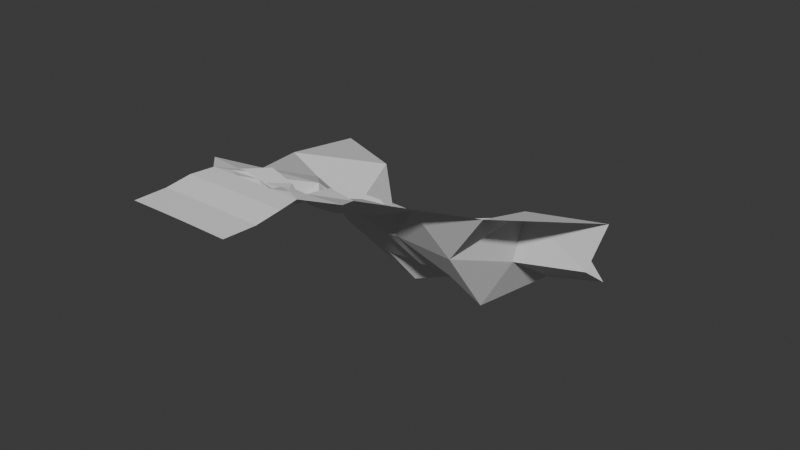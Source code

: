 # Source: level1map.blend  (saved by Blender 4.0.36; exported with 4.5.12 LTS)
import bpy
from mathutils import Matrix  # noqa: F401  (used for matrix-valued properties, if any)

bpy.ops.wm.read_factory_settings(use_empty=True)
scene = bpy.context.scene
scene.name = 'Scene'

# ---- collections
col_collection = bpy.data.collections.new('Collection'); scene.collection.children.link(col_collection)

# ---- world
world_world = bpy.data.worlds.new('World'); scene.world = world_world
world_world.use_nodes = True; world_world.node_tree.nodes.clear()
_N = world_world.node_tree.nodes; _L = world_world.node_tree.links
n0 = _N.new('ShaderNodeOutputWorld'); n0.name = 'World Output'; n0.location = (300, 300)
n1 = _N.new('ShaderNodeBackground'); n1.name = 'Background'; n1.location = (10, 300)
n1.inputs[0].default_value = (0.05088, 0.05088, 0.05088, 1.0)
_L.new(n1.outputs[0], n0.inputs[0])
n0.is_active_output = True
world_world.color = (0.05088, 0.05088, 0.05088)
world_world.use_sun_shadow = False
world_world.sun_shadow_jitter_overblur = 0.0

# ---- meshes
me_plane = bpy.data.meshes.new('Plane')
me_plane.from_pydata([(-36.72, -33.83, 2.882), (36.72, -33.83, 2.882), (-13.93, 4.519, 2.882), (13.93, 4.519, 2.882), (-34.13, 4.519, 2.882), (34.13, 4.519, 2.882), (0.0, 4.519, 2.882), (-6.066, 28.68, -21.16), (6.066, 28.68, -21.16), (0.0, 28.68, -21.16), (-6.066, 44.1, -27.13), (6.066, 44.1, -27.13), (0.0, 44.05, -27.67), (-6.066, 53.27, -33.77), (6.066, 53.27, -33.77), (0.0, 53.2, -34.62), (-6.066, 84.6, -41.15), (6.066, 84.6, -41.15), (0.0, -33.7, 2.882), (21.83, 36.43, -9.093), (-22.07, 33.81, -8.685), (-11.23, 58.72, -42.56), (11.23, 58.72, -42.56), (21.83, 62.97, -34.9), (-22.07, 60.34, -34.49), (-10.01, 79.47, -43.14), (10.01, 79.47, -43.14), (-42.74, 31.16, -1.988), (-19.01, 74.87, -37.78), (-58.37, 14.85, 1.281), (19.23, 77.86, -38.0), (-30.07, 48.18, -39.24), (58.72, 16.87, 1.482), (40.84, 35.71, -3.481), (-3.357, 104.8, -58.87), (3.357, 104.8, -58.87), (-6.066, 120.9, -78.75), (6.066, 120.9, -78.75), (0.0, 120.9, -78.75), (-6.066, 160.3, -103.7), (33.19, 50.31, -39.88), (-10.03, 104.5, -62.29), (10.03, 104.5, -62.29), (6.066, 160.3, -103.7), (0.0, 160.3, -103.7), (-29.64, 107.7, -44.64), (29.86, 110.7, -44.87), (-26.5, 117.5, -66.56), (26.72, 120.5, -66.79), (-39.7, 61.84, -29.65), (39.92, 76.92, -37.93), (-34.93, 139.7, -80.98), (34.77, 139.7, -80.98), (-18.86, 153.9, -79.11), (18.71, 153.9, -79.11), (-31.08, 130.6, -72.05), (31.61, 133.6, -72.28), (-58.17, 95.56, -22.36), (58.39, 98.56, -22.59), (-54.15, 107.4, -43.61), (54.37, 110.4, -43.84), (-36.72, -79.14, -2.336), (36.72, -79.14, -2.336), (0.0, -79.01, -2.336), (-91.49, -33.83, 2.291), (91.49, -33.83, 2.291), (-85.03, 4.519, 2.291), (85.03, 4.519, 2.291), (-91.49, -79.14, -2.927), (91.49, -79.14, -2.927), (-35.63, -136.1, -0.3401), (36.48, -136.1, -0.3401), (0.4277, -136.0, -0.3401), (-89.41, -136.1, -0.9201), (90.26, -136.1, -0.9201), (-65.99, 36.83, -6.509), (69.12, 38.96, -7.152), (-17.98, 207.7, -118.9), (17.98, 207.7, -118.9), (0.0, 209.9, -120.8), (-17.98, 236.9, -133.7), (17.98, 236.9, -133.7), (0.0, 239.1, -134.1), (-17.98, 296.3, -138.2), (17.98, 296.3, -136.3), (0.0, 298.6, -149.1), (-40.47, 177.2, -71.77), (40.32, 189.3, -79.82), (-92.5, 108.0, -37.01), (92.72, 110.9, -37.24), (-128.0, 44.32, -7.083), (131.1, 46.44, -7.726), (-17.98, 296.3, -194.3), (17.98, 296.3, -194.3), (0.0, 294.5, -196.2), (-17.98, 528.7, -385.6), (17.98, 528.7, -385.6), (0.0, 526.9, -387.5), (-17.98, 581.6, -385.6), (17.98, 581.6, -385.6), (-76.42, 464.7, -385.6), (76.42, 464.7, -385.6), (-53.36, 621.7, -385.6), (53.36, 621.7, -385.6), (-101.3, 236.9, -99.47), (101.3, 236.9, -99.47), (-53.36, 676.9, -385.6), (53.36, 676.9, -385.6), (-23.03, 703.4, -385.6), (23.03, 703.4, -385.6), (-109.7, 632.3, -385.6), (109.7, 632.3, -385.6), (-109.7, 687.5, -385.6), (109.7, 687.5, -385.6), (-23.03, 791.5, -385.6), (23.03, 791.5, -385.6), (-93.33, 785.0, -385.6), (93.33, 785.0, -385.6), (-111.9, 320.4, -216.8), (111.9, 320.4, -216.8), (-202.1, 283.3, -99.47), (202.1, 283.3, -99.47), (-135.8, 473.8, -277.9), (135.8, 473.8, -277.9), (-154.8, 473.9, -173.1), (154.8, 473.9, -173.1), (-69.73, 380.5, -290.0), (17.98, 386.5, -290.0), (-17.98, 386.5, -290.0), (69.73, 380.5, -290.0), (0.0, 384.7, -291.9), (-204.3, 681.8, -385.6), (204.3, 681.8, -385.6), (-253.0, 523.3, -277.9), (253.0, 523.3, -277.9), (-288.5, 523.4, -173.1), (288.5, 523.4, -173.1)], [(3, 2)], [(9, 6, 3, 8), (18, 3, 6), (9, 8, 11, 12), (7, 9, 12, 10), (12, 11, 14, 15), (10, 12, 15, 13), (15, 14, 17), (13, 15, 16), (7, 2, 6, 9), (2, 4, 0), (5, 8, 3), (2, 7, 4), (8, 5, 19), (11, 8, 19), (7, 10, 20), (7, 20, 4), (20, 10, 21, 24), (11, 19, 23, 22), (11, 22, 14), (10, 13, 21), (0, 18, 2), (2, 18, 6), (3, 18, 1), (3, 1, 5), (21, 13, 25), (22, 26, 14), (17, 14, 26), (13, 16, 25), (26, 22, 23, 30), (24, 21, 25, 28), (32, 33, 19), (31, 27, 20, 24), (27, 29, 20), (23, 19, 33, 40), (17, 16, 15), (34, 17, 35), (17, 34, 16), (38, 34, 35), (41, 25, 16), (16, 34, 41), (17, 42, 35), (35, 42, 37), (34, 36, 41), (38, 37, 43, 44), (36, 38, 44, 39), (25, 41, 45), (28, 25, 45), (26, 30, 46), (17, 26, 42), (47, 41, 36), (42, 48, 37), (42, 46, 48), (47, 45, 41), (46, 42, 26), (28, 49, 24), (31, 24, 49), (45, 49, 28), (46, 30, 50), (50, 23, 40), (30, 23, 50), (36, 39, 53), (56, 52, 37), (43, 37, 54), (51, 55, 36), (47, 36, 55), (37, 48, 56), (49, 45, 57), (50, 58, 46), (48, 46, 58), (47, 57, 45), (57, 47, 59), (58, 60, 48), (56, 48, 60), (47, 55, 59), (53, 51, 36), (54, 37, 52), (18, 0, 63), (18, 63, 1), (64, 68, 61), (66, 64, 0), (65, 67, 1), (5, 1, 67), (4, 66, 0), (0, 64, 61), (61, 68, 70), (61, 70, 63), (61, 63, 0), (63, 62, 1), (69, 65, 62), (1, 62, 65), (62, 71, 69), (62, 63, 71), (71, 63, 72), (70, 72, 63), (71, 74, 69), (73, 70, 68), (19, 5, 32), (4, 20, 29), (4, 29, 66), (5, 67, 32), (40, 76, 50), (49, 75, 31), (31, 75, 27), (27, 75, 29), (66, 29, 75), (40, 33, 76), (33, 32, 76), (67, 76, 32), (57, 75, 49), (58, 50, 76), (44, 43, 78, 79), (39, 44, 79, 77), (79, 78, 81, 82), (77, 79, 82, 80), (82, 81, 84, 85), (80, 82, 85, 83), (39, 77, 53), (43, 54, 78), (51, 53, 86), (54, 52, 87), (51, 59, 55), (52, 56, 60), (77, 86, 53), (78, 54, 87), (86, 59, 51), (87, 52, 60), (59, 88, 57), (60, 58, 89), (75, 57, 88), (76, 89, 58), (75, 90, 66), (76, 67, 91), (89, 76, 91), (88, 90, 75), (59, 86, 88), (60, 89, 87), (81, 78, 87), (77, 80, 86), (85, 84, 93, 94), (83, 85, 94, 92), (94, 93, 127, 130), (92, 94, 130, 128), (97, 96, 99), (95, 97, 98), (95, 98, 102, 100), (99, 96, 101, 103), (95, 100, 126, 128), (96, 127, 129, 101), (80, 83, 104), (84, 81, 105), (86, 80, 104), (87, 105, 81), (88, 86, 104), (89, 105, 87), (34, 38, 36), (38, 35, 37), (106, 112, 102), (107, 103, 113), (102, 110, 100), (103, 101, 111), (112, 110, 102), (113, 103, 111), (108, 109, 114), (108, 114, 106), (109, 107, 115), (114, 109, 115), (115, 107, 117), (114, 116, 106), (112, 106, 116), (113, 117, 107), (99, 98, 97), (83, 92, 104), (93, 84, 105), (119, 129, 93), (126, 100, 118), (105, 89, 121), (92, 118, 104), (119, 93, 105), (104, 120, 88), (104, 118, 120), (105, 121, 119), (123, 125, 119), (124, 122, 118), (101, 119, 123), (118, 100, 122), (101, 123, 111), (110, 122, 100), (121, 125, 119), (118, 124, 120), (128, 130, 97, 95), (128, 126, 92), (130, 127, 96, 97), (129, 127, 93), (129, 119, 101), (118, 92, 126), (125, 123, 134, 136), (111, 123, 134, 132), (122, 124, 135, 133), (122, 110, 131, 133), (125, 121, 136), (124, 135, 120), (112, 131, 110), (111, 132, 113), (117, 113, 132), (116, 131, 112)])
_uv = me_plane.uv_layers.new(name='UVMap')
_uv.uv.foreach_set('vector', [0.5, 1.0, 0.0, 0.0, 0.0, 0.0, 1.0, 1.0, 0.0, 0.0, 0.0, 0.0, 0.0, 0.0, 0.5, 1.0, 1.0, 1.0, 1.0, 1.0, 0.5, 1.0, 0.0, 1.0, 0.5, 1.0, 0.5, 1.0, 0.0, 1.0, 0.5, 1.0, 1.0, 1.0, 1.0, 1.0, 0.5, 1.0, 0.0, 1.0, 0.5, 1.0, 0.5, 1.0, 0.0, 1.0, 0.5, 1.0, 1.0, 1.0, 1.0, 1.0, 0.0, 1.0, 0.5, 1.0, 0.0, 1.0, 0.0, 1.0, 0.0, 0.0, 0.0, 0.0, 0.5, 1.0, 0.0, 0.0, 0.0, 0.0, 0.0, 0.0, 0.0, 0.0, 1.0, 1.0, 0.0, 0.0, 0.0, 0.0, 0.0, 1.0, 0.0, 0.0, 1.0, 1.0, 0.0, 0.0, 0.0, 0.0, 1.0, 1.0, 1.0, 1.0, 0.0, 0.0, 0.0, 1.0, 0.0, 1.0, 0.0, 0.0, 0.0, 1.0, 0.0, 0.0, 0.0, 0.0, 0.0, 0.0, 0.0, 1.0, 0.0, 1.0, 0.0, 0.0, 1.0, 1.0, 0.0, 0.0, 0.0, 0.0, 1.0, 1.0, 1.0, 1.0, 1.0, 1.0, 1.0, 1.0, 0.0, 1.0, 0.0, 1.0, 0.0, 1.0, 0.0, 0.0, 0.0, 0.0, 0.0, 0.0, 0.0, 0.0, 0.0, 0.0, 0.0, 0.0, 0.0, 0.0, 0.0, 0.0, 0.0, 0.0, 0.0, 0.0, 0.0, 0.0, 0.0, 0.0, 0.0, 1.0, 0.0, 1.0, 0.0, 0.0, 1.0, 1.0, 0.0, 0.0, 1.0, 1.0, 1.0, 1.0, 1.0, 1.0, 0.0, 0.0, 0.0, 1.0, 0.0, 1.0, 0.0, 0.0, 0.0, 0.0, 1.0, 1.0, 0.0, 0.0, 0.0, 0.0, 0.0, 0.0, 0.0, 1.0, 0.0, 0.0, 0.0, 0.0, 0.0, 0.0, 0.0, 0.0, 0.0, 0.0, 0.0, 0.0, 0.0, 0.0, 0.0, 0.0, 0.0, 0.0, 0.0, 0.0, 0.0, 0.0, 0.0, 0.0, 0.0, 0.0, 0.0, 0.0, 0.0, 0.0, 0.0, 0.0, 1.0, 1.0, 0.0, 1.0, 0.5, 1.0, 0.0, 1.0, 1.0, 1.0, 1.0, 1.0, 1.0, 1.0, 0.0, 1.0, 0.0, 1.0, 0.0, 0.0, 0.0, 1.0, 1.0, 1.0, 0.0, 0.0, 0.0, 0.0, 0.0, 1.0, 0.0, 1.0, 0.0, 1.0, 0.0, 0.0, 1.0, 1.0, 0.0, 0.0, 1.0, 1.0, 1.0, 1.0, 0.0, 0.0, 1.0, 1.0, 0.0, 1.0, 0.0, 1.0, 0.0, 0.0, 0.5, 1.0, 1.0, 1.0, 1.0, 1.0, 0.5, 1.0, 0.0, 1.0, 0.5, 1.0, 0.5, 1.0, 0.0, 1.0, 0.0, 0.0, 0.0, 0.0, 0.0, 0.0, 0.0, 0.0, 0.0, 0.0, 0.0, 0.0, 0.0, 0.0, 0.0, 0.0, 0.0, 0.0, 1.0, 1.0, 0.0, 0.0, 0.0, 0.0, 0.0, 0.0, 0.0, 0.0, 0.0, 1.0, 0.0, 0.0, 0.0, 0.0, 1.0, 1.0, 0.0, 0.0, 0.0, 0.0, 0.0, 0.0, 0.0, 0.0, 0.0, 0.0, 0.0, 0.0, 0.0, 0.0, 0.0, 0.0, 0.0, 0.0, 0.0, 0.0, 0.0, 0.0, 0.0, 0.0, 0.0, 0.0, 0.0, 0.0, 0.0, 0.0, 0.0, 0.0, 0.0, 0.0, 0.0, 0.0, 0.0, 0.0, 0.0, 0.0, 0.0, 0.0, 0.0, 0.0, 0.0, 0.0, 0.0, 0.0, 0.0, 0.0, 0.0, 0.0, 0.0, 0.0, 0.0, 1.0, 0.0, 1.0, 0.0, 0.0, 0.0, 0.0, 1.0, 1.0, 1.0, 1.0, 1.0, 1.0, 1.0, 1.0, 0.0, 0.0, 0.0, 1.0, 0.0, 0.0, 0.0, 1.0, 0.0, 0.0, 0.0, 1.0, 0.0, 0.0, 1.0, 1.0, 0.0, 0.0, 0.0, 0.0, 0.0, 0.0, 0.0, 0.0, 0.0, 0.0, 0.0, 0.0, 0.0, 0.0, 0.0, 0.0, 0.0, 0.0, 0.0, 0.0, 0.0, 0.0, 0.0, 0.0, 0.0, 0.0, 0.0, 0.0, 0.0, 0.0, 0.0, 0.0, 0.0, 0.0, 0.0, 0.0, 0.0, 0.0, 0.0, 0.0, 0.0, 0.0, 0.0, 0.0, 0.0, 0.0, 0.0, 0.0, 0.0, 0.0, 0.0, 0.0, 0.0, 0.0, 0.0, 1.0, 0.0, 1.0, 0.0, 0.0, 1.0, 1.0, 1.0, 1.0, 0.0, 0.0, 0.0, 0.0, 0.0, 0.0, 0.0, 0.0, 0.0, 0.0, 0.0, 0.0, 0.0, 0.0, 0.0, 0.0, 0.0, 0.0, 0.0, 0.0, 0.0, 0.0, 0.0, 0.0, 0.0, 0.0, 0.0, 0.0, 0.0, 0.0, 0.0, 0.0, 0.0, 0.0, 0.0, 0.0, 0.0, 0.0, 0.0, 0.0, 0.0, 0.0, 0.0, 0.0, 0.0, 0.0, 0.0, 0.0, 0.0, 0.0, 0.0, 0.0, 0.0, 0.0, 0.0, 0.0, 0.0, 0.0, 0.0, 0.0, 0.0, 0.0, 0.0, 0.0, 0.0, 0.0, 0.0, 0.0, 0.0, 0.0, 0.0, 0.0, 0.0, 0.0, 0.0, 0.0, 0.0, 0.0, 0.0, 0.0, 0.0, 0.0, 0.0, 0.0, 0.0, 0.0, 0.0, 0.0, 0.0, 0.0, 0.0, 0.0, 0.0, 0.0, 0.0, 0.0, 0.0, 0.0, 0.0, 0.0, 0.0, 0.0, 0.0, 0.0, 0.0, 0.0, 0.0, 0.0, 0.0, 0.0, 0.0, 0.0, 0.0, 0.0, 0.0, 0.0, 0.0, 0.0, 0.0, 0.0, 0.0, 0.0, 0.0, 0.0, 0.0, 0.0, 0.0, 0.0, 0.0, 0.0, 0.0, 0.0, 0.0, 0.0, 0.0, 0.0, 0.0, 0.0, 0.0, 0.0, 0.0, 0.0, 0.0, 0.0, 0.0, 0.0, 0.0, 0.0, 0.0, 0.0, 0.0, 0.0, 0.0, 0.0, 0.0, 0.0, 0.0, 0.0, 0.0, 0.0, 0.0, 0.0, 0.0, 0.0, 0.0, 0.0, 0.0, 0.0, 0.0, 0.0, 0.0, 0.0, 0.0, 0.0, 0.0, 0.0, 0.0, 0.0, 0.0, 0.0, 0.0, 0.0, 0.0, 0.0, 0.0, 0.0, 0.0, 0.0, 0.0, 0.0, 0.0, 0.0, 0.0, 0.0, 0.0, 0.0, 0.0, 0.0, 0.0, 0.0, 0.0, 0.0, 0.0, 0.0, 0.5, 1.0, 1.0, 1.0, 1.0, 1.0, 0.5, 1.0, 0.0, 1.0, 0.5, 1.0, 0.5, 1.0, 0.0, 1.0, 0.5, 1.0, 1.0, 1.0, 1.0, 1.0, 0.5, 1.0, 0.0, 1.0, 0.5, 1.0, 0.5, 1.0, 0.0, 1.0, 0.5, 1.0, 1.0, 1.0, 1.0, 1.0, 0.5, 1.0, 0.0, 1.0, 0.5, 1.0, 0.5, 1.0, 0.0, 1.0, 0.0, 1.0, 0.0, 1.0, 0.0, 0.0, 1.0, 1.0, 0.0, 0.0, 1.0, 1.0, 0.0, 1.0, 0.0, 0.0, 0.0, 0.0, 0.0, 0.0, 1.0, 1.0, 0.0, 0.0, 0.0, 1.0, 0.0, 0.0, 0.0, 0.0, 1.0, 1.0, 0.0, 0.0, 0.0, 0.0, 0.0, 1.0, 0.0, 0.0, 0.0, 0.0, 1.0, 1.0, 0.0, 0.0, 0.0, 0.0, 0.0, 0.0, 0.0, 0.0, 0.0, 1.0, 0.0, 0.0, 1.0, 1.0, 0.0, 0.0, 0.0, 0.0, 0.0, 0.0, 0.0, 0.0, 0.0, 0.0, 0.0, 0.0, 0.0, 0.0, 0.0, 0.0, 0.0, 0.0, 0.0, 0.0, 0.0, 0.0, 0.0, 0.0, 0.0, 0.0, 0.0, 0.0, 0.0, 0.0, 0.0, 0.0, 0.0, 0.0, 0.0, 0.0, 0.0, 0.0, 0.0, 0.0, 0.0, 0.0, 0.0, 0.0, 0.0, 0.0, 0.0, 0.0, 0.0, 0.0, 0.0, 0.0, 0.0, 0.0, 0.0, 0.0, 0.0, 0.0, 0.0, 0.0, 0.0, 0.0, 1.0, 1.0, 1.0, 1.0, 0.0, 0.0, 0.0, 1.0, 0.0, 1.0, 0.0, 0.0, 0.5, 1.0, 1.0, 1.0, 1.0, 1.0, 0.5, 1.0, 0.0, 1.0, 0.5, 1.0, 0.5, 1.0, 0.0, 1.0, 0.5, 1.0, 1.0, 1.0, 1.0, 1.0, 0.5, 1.0, 0.0, 1.0, 0.5, 1.0, 0.5, 1.0, 0.0, 1.0, 0.5, 1.0, 1.0, 1.0, 1.0, 1.0, 0.0, 1.0, 0.5, 1.0, 0.0, 1.0, 0.0, 1.0, 0.0, 1.0, 0.0, 1.0, 0.0, 1.0, 1.0, 1.0, 1.0, 1.0, 1.0, 1.0, 1.0, 1.0, 0.0, 1.0, 0.0, 1.0, 0.0, 1.0, 0.0, 1.0, 1.0, 1.0, 1.0, 1.0, 1.0, 1.0, 1.0, 1.0, 0.0, 1.0, 0.0, 1.0, 0.0, 0.0, 1.0, 1.0, 1.0, 1.0, 0.0, 0.0, 0.0, 0.0, 0.0, 1.0, 0.0, 0.0, 0.0, 0.0, 0.0, 0.0, 1.0, 1.0, 0.0, 0.0, 0.0, 0.0, 0.0, 0.0, 0.0, 0.0, 0.0, 0.0, 0.0, 0.0, 0.0, 1.0, 0.5, 1.0, 0.0, 1.0, 0.5, 1.0, 1.0, 1.0, 1.0, 1.0, 0.0, 0.0, 0.0, 0.0, 0.0, 0.0, 0.0, 0.0, 0.0, 0.0, 0.0, 0.0, 0.0, 0.0, 0.0, 0.0, 0.0, 1.0, 0.0, 0.0, 1.0, 1.0, 0.0, 0.0, 0.0, 0.0, 0.0, 0.0, 0.0, 0.0, 0.0, 0.0, 0.0, 0.0, 0.0, 0.0, 0.0, 0.0, 0.0, 0.0, 0.0, 0.0, 0.0, 0.0, 0.0, 0.0, 0.0, 0.0, 0.0, 0.0, 0.0, 0.0, 0.0, 0.0, 0.0, 0.0, 0.0, 0.0, 0.0, 0.0, 0.0, 0.0, 0.0, 0.0, 0.0, 0.0, 0.0, 0.0, 0.0, 0.0, 0.0, 0.0, 0.0, 0.0, 0.0, 0.0, 0.0, 0.0, 0.0, 0.0, 0.0, 0.0, 0.0, 0.0, 1.0, 1.0, 0.0, 1.0, 0.5, 1.0, 0.0, 1.0, 0.0, 1.0, 0.0, 0.0, 1.0, 1.0, 1.0, 1.0, 0.0, 0.0, 0.5, 0.5, 1.0, 1.0, 1.0, 1.0, 0.0, 1.0, 0.0, 1.0, 0.0, 0.0, 0.0, 0.0, 0.0, 0.0, 0.0, 0.0, 0.0, 1.0, 0.0, 0.5, 0.0, 0.0, 0.5, 0.5, 1.0, 1.0, 0.0, 0.0, 0.0, 0.0, 0.0, 0.0, 0.0, 0.0, 0.0, 0.0, 0.0, 0.5, 0.0, 0.0, 0.0, 0.0, 0.0, 0.0, 0.5, 0.5, 0.0, 0.0, 0.0, 0.0, 0.0, 0.0, 0.0, 0.0, 0.0, 0.0, 0.0, 0.0, 1.0, 1.0, 0.5, 0.5, 0.0, 0.0, 0.0, 0.0, 0.0, 1.0, 0.0, 0.0, 1.0, 1.0, 0.0, 0.0, 0.0, 0.0, 0.0, 0.0, 0.0, 0.0, 0.0, 1.0, 0.0, 0.0, 0.0, 0.0, 0.0, 0.0, 0.0, 0.0, 0.0, 0.0, 0.0, 0.0, 0.0, 1.0, 0.5, 1.0, 0.5, 1.0, 0.0, 1.0, 0.0, 1.0, 0.0, 1.0, 0.0, 1.0, 0.5, 1.0, 1.0, 1.0, 1.0, 1.0, 0.5, 1.0, 1.0, 1.0, 1.0, 1.0, 1.0, 1.0, 1.0, 1.0, 0.5, 0.5, 1.0, 1.0, 0.0, 0.0, 0.0, 1.0, 0.0, 1.0, 0.0, 0.0, 0.0, 0.0, 0.0, 0.0, 0.0, 0.0, 0.0, 0.0, 0.0, 0.0, 0.0, 0.0, 0.0, 0.0, 0.0, 0.0, 0.0, 0.0, 0.0, 0.0, 0.0, 0.0, 0.0, 0.0, 0.0, 0.0, 0.0, 0.0, 0.0, 0.0, 0.0, 0.0, 0.0, 0.0, 0.0, 0.0, 0.0, 0.0, 0.0, 0.0, 0.0, 0.0, 0.0, 0.0, 0.0, 0.0, 0.0, 0.0, 0.0, 0.0, 0.0, 0.0, 0.0, 0.0, 0.0, 0.0, 0.0, 0.0, 0.0, 0.0, 0.0, 0.0, 0.0, 0.0, 0.0, 0.0])
me_plane.update()

# ---- objects
ob_plane = bpy.data.objects.new('Plane', me_plane)

# ---- transforms, parenting, visibility, modifiers, constraints
ob_plane.location = (0.0, -10.97, 9.748)

# ---- collection membership
col_collection.objects.link(ob_plane)

# ---- scene / render settings (as saved in the file)
scene.frame_start = 1; scene.frame_end = 250; scene.frame_set(1)
scene.render.engine = 'BLENDER_EEVEE_NEXT'
scene.cycles.sampling_pattern = 'TABULATED_SOBOL'
bpy.context.view_layer.update()

# ---- added for rendering (the .blend has no active camera and no usable light): camera, sun
cam_auto = bpy.data.cameras.new('AutoCamera')
cam_auto.lens = 50.0
cam_auto.sensor_width = 36.0
cam_auto.clip_end = 18837.6
ob_auto_camera = bpy.data.objects.new('AutoCamera', cam_auto)
scene.collection.objects.link(ob_auto_camera)
ob_auto_camera.location = (1073.37, -971.327, 676.114)
ob_auto_camera.rotation_euler = (1.09748, -7.21219e-08, 0.694738)
scene.camera = ob_auto_camera
light_auto_sun = bpy.data.lights.new('AutoSun', 'SUN')
light_auto_sun.energy = 3.0
light_auto_sun.angle = 0.0523599
ob_auto_sun = bpy.data.objects.new('AutoSun', light_auto_sun)
scene.collection.objects.link(ob_auto_sun)
ob_auto_sun.rotation_euler = (0.872665, 0.174533, 0.523599)
bpy.context.view_layer.update()
